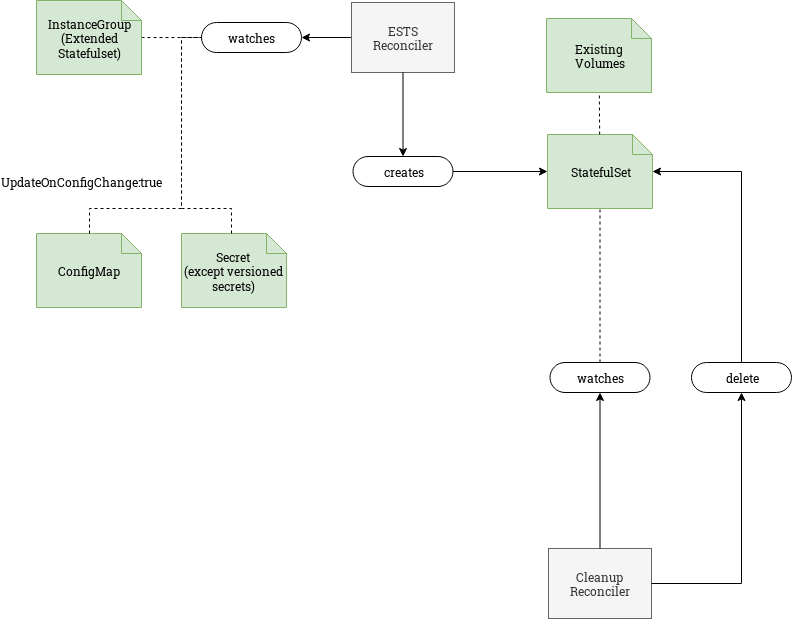

The diagram above was exported from draw.io. Its source (the exported page's mxGraphModel, read from the mxfile embedded in the PNG):
<mxGraphModel dx="1097" dy="787" grid="1" gridSize="10" guides="1" tooltips="1" connect="1" arrows="1" fold="1" page="1" pageScale="1" pageWidth="850" pageHeight="1100" math="0" shadow="0">
  <root>
    <mxCell id="0" />
    <mxCell id="1" parent="0" />
    <mxCell id="2" style="edgeStyle=orthogonalEdgeStyle;rounded=0;orthogonalLoop=1;jettySize=auto;html=1;endArrow=classic;endFill=1;" edge="1" source="3" target="4" parent="1">
      <mxGeometry relative="1" as="geometry" />
    </mxCell>
    <mxCell id="3" value="&lt;div&gt;ESTS&lt;br&gt;&lt;/div&gt;&lt;div&gt;Reconciler&lt;br&gt;&lt;/div&gt;" style="rounded=0;whiteSpace=wrap;html=1;shadow=0;comic=0;labelBackgroundColor=none;strokeColor=#666666;strokeWidth=1;fillColor=#f5f5f5;fontFamily=Verdana;fontSize=12;align=center;arcSize=50;fontColor=#333333;" vertex="1" parent="1">
      <mxGeometry x="360" y="34" width="103" height="70" as="geometry" />
    </mxCell>
    <mxCell id="4" value="watches" style="rounded=1;whiteSpace=wrap;html=1;shadow=0;comic=0;labelBackgroundColor=none;strokeColor=#000000;strokeWidth=1;fillColor=#ffffff;fontFamily=Verdana;fontSize=12;fontColor=#000000;align=center;arcSize=50;" vertex="1" parent="1">
      <mxGeometry x="210" y="54" width="100" height="30" as="geometry" />
    </mxCell>
    <mxCell id="5" value="Cleanup&lt;br&gt;Reconciler" style="rounded=0;whiteSpace=wrap;html=1;shadow=0;comic=0;labelBackgroundColor=none;strokeColor=#666666;strokeWidth=1;fillColor=#f5f5f5;fontFamily=Verdana;fontSize=12;align=center;arcSize=50;fontColor=#333333;" vertex="1" parent="1">
      <mxGeometry x="557" y="580" width="103" height="70" as="geometry" />
    </mxCell>
    <mxCell id="6" style="edgeStyle=orthogonalEdgeStyle;rounded=0;orthogonalLoop=1;jettySize=auto;html=1;endArrow=classic;endFill=1;" edge="1" source="5" target="7" parent="1">
      <mxGeometry relative="1" as="geometry">
        <mxPoint x="350" y="480" as="sourcePoint" />
      </mxGeometry>
    </mxCell>
    <mxCell id="7" value="watches" style="rounded=1;whiteSpace=wrap;html=1;shadow=0;comic=0;labelBackgroundColor=none;strokeColor=#000000;strokeWidth=1;fillColor=#ffffff;fontFamily=Verdana;fontSize=12;fontColor=#000000;align=center;arcSize=50;" vertex="1" parent="1">
      <mxGeometry x="558.5" y="394" width="100" height="30" as="geometry" />
    </mxCell>
    <mxCell id="8" value="&lt;div&gt;StatefulSet&lt;/div&gt;" style="shape=note;whiteSpace=wrap;html=1;rounded=0;shadow=0;comic=0;labelBackgroundColor=none;strokeColor=#82b366;strokeWidth=1;fillColor=#d5e8d4;fontFamily=Verdana;fontSize=12;align=center;size=20;" vertex="1" parent="1">
      <mxGeometry x="556" y="166" width="105" height="74" as="geometry" />
    </mxCell>
    <mxCell id="9" style="edgeStyle=orthogonalEdgeStyle;rounded=0;orthogonalLoop=1;jettySize=auto;html=1;dashed=1;fontFamily=Verdana;fontSize=12;strokeWidth=1;labelBackgroundColor=none;endFill=0;endArrow=none;endSize=5;startFill=0;startArrow=none;startSize=5;" edge="1" source="7" target="8" parent="1">
      <mxGeometry relative="1" as="geometry">
        <mxPoint x="325" y="228" as="sourcePoint" />
        <mxPoint x="250" y="228" as="targetPoint" />
      </mxGeometry>
    </mxCell>
    <mxCell id="10" value="creates" style="rounded=1;whiteSpace=wrap;html=1;shadow=0;comic=0;labelBackgroundColor=none;strokeColor=#000000;strokeWidth=1;fillColor=#ffffff;fontFamily=Verdana;fontSize=12;fontColor=#000000;align=center;arcSize=50;" vertex="1" parent="1">
      <mxGeometry x="361.5" y="188" width="100" height="30" as="geometry" />
    </mxCell>
    <mxCell id="11" style="edgeStyle=orthogonalEdgeStyle;rounded=0;orthogonalLoop=1;jettySize=auto;html=1;" edge="1" source="10" target="8" parent="1">
      <mxGeometry relative="1" as="geometry">
        <mxPoint x="734" y="59" as="targetPoint" />
      </mxGeometry>
    </mxCell>
    <mxCell id="12" style="edgeStyle=orthogonalEdgeStyle;rounded=0;orthogonalLoop=1;jettySize=auto;html=1;endArrow=classic;endFill=1;" edge="1" source="3" target="10" parent="1">
      <mxGeometry relative="1" as="geometry">
        <mxPoint x="375" y="117" as="sourcePoint" />
        <mxPoint x="375" y="213" as="targetPoint" />
      </mxGeometry>
    </mxCell>
    <mxCell id="13" style="edgeStyle=orthogonalEdgeStyle;rounded=0;orthogonalLoop=1;jettySize=auto;html=1;dashed=1;fontFamily=Verdana;fontSize=12;strokeWidth=1;labelBackgroundColor=none;endFill=0;endArrow=none;endSize=5;startFill=0;startArrow=none;startSize=5;" edge="1" source="14" target="4" parent="1">
      <mxGeometry relative="1" as="geometry">
        <mxPoint x="187.5" y="191" as="sourcePoint" />
        <mxPoint x="742.5" y="119" as="targetPoint" />
      </mxGeometry>
    </mxCell>
    <mxCell id="14" value="&lt;div&gt;InstanceGroup&lt;/div&gt;(Extended&lt;br&gt;Statefulset)" style="shape=note;whiteSpace=wrap;html=1;rounded=0;shadow=0;comic=0;labelBackgroundColor=none;strokeColor=#82b366;strokeWidth=1;fillColor=#d5e8d4;fontFamily=Verdana;fontSize=12;align=center;size=20;" vertex="1" parent="1">
      <mxGeometry x="45" y="32" width="105" height="74" as="geometry" />
    </mxCell>
    <mxCell id="15" value="Secret&lt;br&gt;(except versioned secrets)" style="shape=note;whiteSpace=wrap;html=1;rounded=0;shadow=0;comic=0;labelBackgroundColor=none;strokeColor=#82b366;strokeWidth=1;fillColor=#d5e8d4;fontFamily=Verdana;fontSize=12;align=center;size=20;" vertex="1" parent="1">
      <mxGeometry x="190" y="265" width="105" height="74" as="geometry" />
    </mxCell>
    <mxCell id="16" value="ConfigMap" style="shape=note;whiteSpace=wrap;html=1;rounded=0;shadow=0;comic=0;labelBackgroundColor=none;strokeColor=#82b366;strokeWidth=1;fillColor=#d5e8d4;fontFamily=Verdana;fontSize=12;align=center;size=20;" vertex="1" parent="1">
      <mxGeometry x="45" y="265" width="105" height="74" as="geometry" />
    </mxCell>
    <mxCell id="17" style="edgeStyle=orthogonalEdgeStyle;rounded=0;orthogonalLoop=1;jettySize=auto;html=1;dashed=1;fontFamily=Verdana;fontSize=12;strokeWidth=1;labelBackgroundColor=none;endFill=0;endArrow=none;endSize=5;startFill=0;startArrow=none;startSize=5;" edge="1" source="16" target="4" parent="1">
      <mxGeometry relative="1" as="geometry">
        <mxPoint x="197.5" y="201" as="sourcePoint" />
        <mxPoint x="270" y="94" as="targetPoint" />
        <Array as="points">
          <mxPoint x="98" y="240" />
          <mxPoint x="190" y="240" />
          <mxPoint x="190" y="69" />
        </Array>
      </mxGeometry>
    </mxCell>
    <mxCell id="18" style="edgeStyle=orthogonalEdgeStyle;rounded=0;orthogonalLoop=1;jettySize=auto;html=1;dashed=1;fontFamily=Helvetica;fontSize=11;labelBackgroundColor=#ffffff;endArrow=none;startArrow=none;" edge="1" source="15" target="4" parent="1">
      <mxGeometry relative="1" as="geometry">
        <mxPoint x="207.5" y="211" as="sourcePoint" />
        <mxPoint x="280" y="104" as="targetPoint" />
        <Array as="points">
          <mxPoint x="240" y="240" />
          <mxPoint x="190" y="240" />
          <mxPoint x="190" y="69" />
        </Array>
      </mxGeometry>
    </mxCell>
    <mxCell id="19" value="delete" style="rounded=1;whiteSpace=wrap;html=1;shadow=0;comic=0;labelBackgroundColor=none;strokeColor=#000000;strokeWidth=1;fillColor=#ffffff;fontFamily=Verdana;fontSize=12;fontColor=#000000;align=center;arcSize=50;" vertex="1" parent="1">
      <mxGeometry x="700" y="394" width="100" height="30" as="geometry" />
    </mxCell>
    <mxCell id="20" style="edgeStyle=orthogonalEdgeStyle;rounded=0;orthogonalLoop=1;jettySize=auto;html=1;" edge="1" source="19" target="8" parent="1">
      <mxGeometry relative="1" as="geometry">
        <mxPoint x="894.5" y="379" as="targetPoint" />
        <Array as="points">
          <mxPoint x="750" y="203" />
        </Array>
      </mxGeometry>
    </mxCell>
    <mxCell id="21" style="edgeStyle=orthogonalEdgeStyle;rounded=0;orthogonalLoop=1;jettySize=auto;html=1;endArrow=classic;endFill=1;" edge="1" source="5" target="19" parent="1">
      <mxGeometry relative="1" as="geometry">
        <mxPoint x="750" y="280" as="sourcePoint" />
        <mxPoint x="713.5" y="389" as="targetPoint" />
      </mxGeometry>
    </mxCell>
    <mxCell id="22" value="Existing&lt;br&gt;Volumes" style="shape=note;whiteSpace=wrap;html=1;rounded=0;shadow=0;comic=0;labelBackgroundColor=none;strokeColor=#82b366;strokeWidth=1;fillColor=#d5e8d4;fontFamily=Verdana;fontSize=12;align=center;size=20;" vertex="1" parent="1">
      <mxGeometry x="555" y="50" width="105" height="74" as="geometry" />
    </mxCell>
    <mxCell id="23" value="&lt;div&gt;UpdateOnConfigChange:true&lt;/div&gt;" style="text;html=1;strokeColor=none;fillColor=none;align=center;verticalAlign=middle;whiteSpace=wrap;rounded=0;" vertex="1" parent="1">
      <mxGeometry x="70" y="203" width="40" height="20" as="geometry" />
    </mxCell>
    <mxCell id="24" value="" style="endArrow=none;dashed=1;html=1;" edge="1" source="8" target="22" parent="1">
      <mxGeometry width="50" height="50" relative="1" as="geometry">
        <mxPoint x="10" y="860" as="sourcePoint" />
        <mxPoint x="60" y="810" as="targetPoint" />
      </mxGeometry>
    </mxCell>
  </root>
</mxGraphModel>